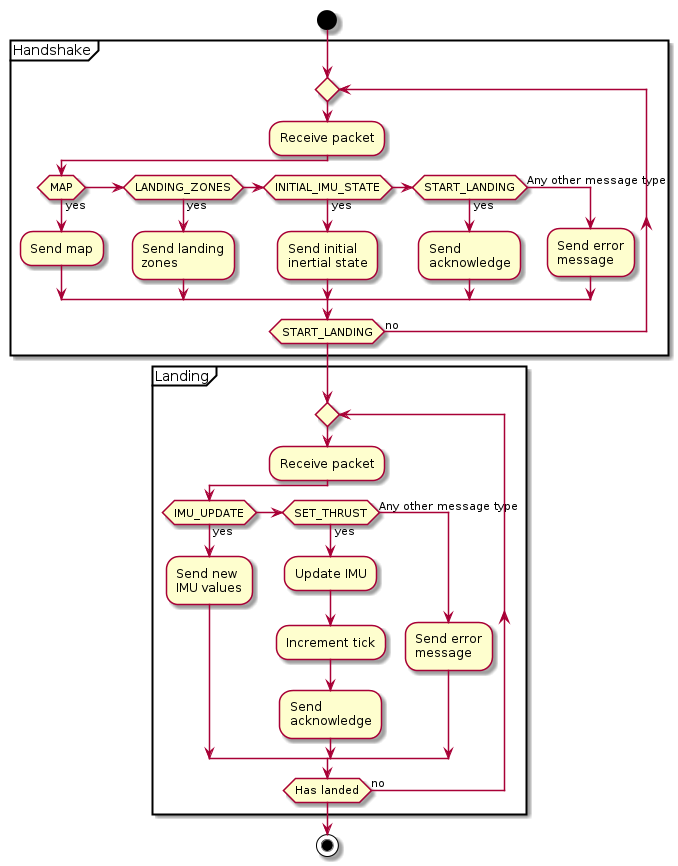

The diagram above was rendered by PlantUML. Its source (embedded in the PNG):
@startuml

start

partition Handshake {
	repeat
	    :Receive packet;
		if (MAP) then (yes)
		  :Send map;
		elseif (LANDING_ZONES) then (yes)
		  :Send landing
		  zones;
		elseif (INITIAL_IMU_STATE) then (yes)
		  :Send initial
		  inertial state;
		elseif (START_LANDING) then (yes)
		  :Send
		  acknowledge;
		else (Any other message type)
		  :Send error
		  message;
		endif
	repeat while (START_LANDING) is (no)
}

partition Landing {
	repeat
		:Receive packet;
		if (IMU_UPDATE) then (yes)
		  :Send new
		  IMU values;
		elseif (SET_THRUST) then (yes)
		  :Update IMU;
		  :Increment tick;
		  :Send
		  acknowledge;
		else (Any other message type)
		  :Send error
		  message;
		endif
	repeat while (Has landed) is (no)
}

stop

@enduml